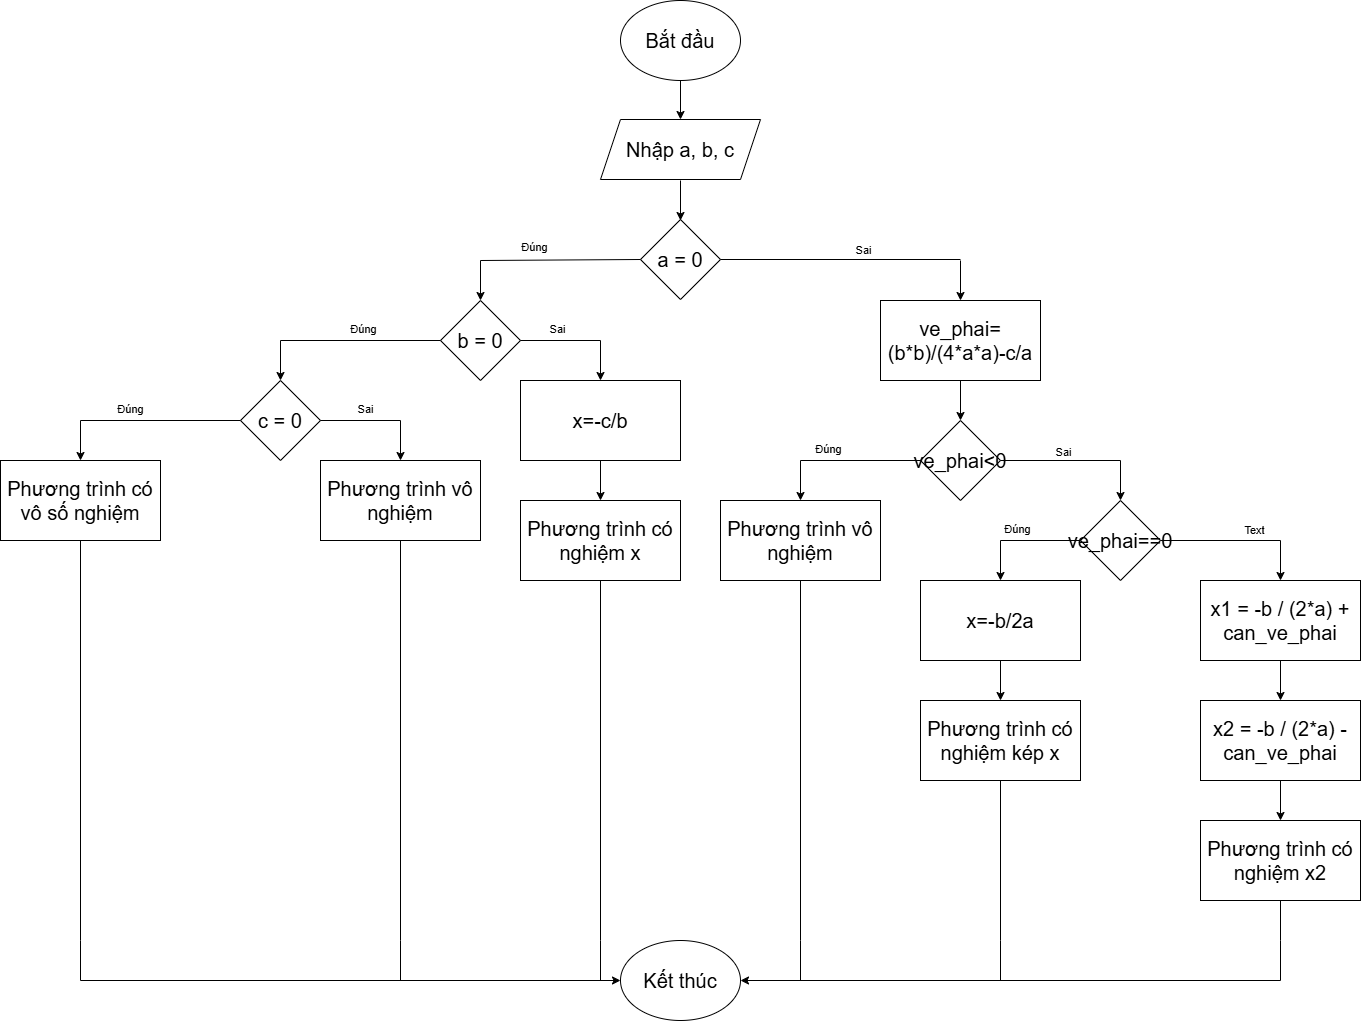

The diagram above was exported from draw.io. Its source (the exported page's mxGraphModel, read from the mxfile embedded in the PNG):
<mxGraphModel dx="2257" dy="1016" grid="1" gridSize="10" guides="1" tooltips="1" connect="1" arrows="1" fold="1" page="1" pageScale="1" pageWidth="850" pageHeight="1100" math="0" shadow="0">
  <root>
    <mxCell id="0" />
    <mxCell id="1" parent="0" />
    <mxCell id="oVvGI__kJlww8FzaPHyL-1" parent="1" style="ellipse;whiteSpace=wrap;html=1;" value="&lt;font style=&quot;font-size: 20px;&quot;&gt;Bắt đầu&lt;/font&gt;" vertex="1">
      <mxGeometry height="80" width="120" x="340" as="geometry" />
    </mxCell>
    <mxCell id="oVvGI__kJlww8FzaPHyL-2" edge="1" parent="1" source="oVvGI__kJlww8FzaPHyL-1" style="endArrow=classic;html=1;rounded=0;exitX=0.5;exitY=1;exitDx=0;exitDy=0;" target="oVvGI__kJlww8FzaPHyL-3" value="">
      <mxGeometry height="50" relative="1" width="50" as="geometry">
        <Array as="points" />
        <mxPoint x="420" y="90" as="sourcePoint" />
        <mxPoint x="400" y="120" as="targetPoint" />
      </mxGeometry>
    </mxCell>
    <mxCell id="oVvGI__kJlww8FzaPHyL-3" parent="1" style="shape=parallelogram;perimeter=parallelogramPerimeter;whiteSpace=wrap;html=1;fixedSize=1;" value="&lt;font style=&quot;font-size: 20px;&quot;&gt;Nhập a, b, c&lt;/font&gt;" vertex="1">
      <mxGeometry height="60" width="160" x="320" y="119" as="geometry" />
    </mxCell>
    <mxCell id="oVvGI__kJlww8FzaPHyL-4" parent="1" style="rhombus;whiteSpace=wrap;html=1;" value="&lt;font style=&quot;font-size: 20px;&quot;&gt;a = 0&lt;/font&gt;" vertex="1">
      <mxGeometry height="80" width="80" x="360" y="219" as="geometry" />
    </mxCell>
    <mxCell id="oVvGI__kJlww8FzaPHyL-5" edge="1" parent="1" style="endArrow=classic;html=1;rounded=0;" value="">
      <mxGeometry height="50" relative="1" width="50" as="geometry">
        <Array as="points" />
        <mxPoint x="400" y="180" as="sourcePoint" />
        <mxPoint x="400" y="220" as="targetPoint" />
      </mxGeometry>
    </mxCell>
    <mxCell id="oVvGI__kJlww8FzaPHyL-8" edge="1" parent="1" style="endArrow=none;html=1;rounded=0;entryX=0;entryY=0.5;entryDx=0;entryDy=0;" target="oVvGI__kJlww8FzaPHyL-4" value="">
      <mxGeometry height="50" relative="1" width="50" as="geometry">
        <mxPoint x="200" y="260" as="sourcePoint" />
        <mxPoint x="420" y="320" as="targetPoint" />
      </mxGeometry>
    </mxCell>
    <mxCell id="oVvGI__kJlww8FzaPHyL-79" connectable="0" parent="oVvGI__kJlww8FzaPHyL-8" style="edgeLabel;html=1;align=center;verticalAlign=middle;resizable=0;points=[];" value="Đúng" vertex="1">
      <mxGeometry relative="1" x="-0.3402" y="14" as="geometry">
        <mxPoint as="offset" />
      </mxGeometry>
    </mxCell>
    <mxCell id="oVvGI__kJlww8FzaPHyL-9" edge="1" parent="1" style="endArrow=classic;html=1;rounded=0;" value="">
      <mxGeometry height="50" relative="1" width="50" as="geometry">
        <mxPoint x="200" y="260" as="sourcePoint" />
        <mxPoint x="200" y="300" as="targetPoint" />
      </mxGeometry>
    </mxCell>
    <mxCell id="oVvGI__kJlww8FzaPHyL-10" edge="1" parent="1" source="oVvGI__kJlww8FzaPHyL-4" style="endArrow=none;html=1;rounded=0;exitX=1;exitY=0.5;exitDx=0;exitDy=0;" value="">
      <mxGeometry height="50" relative="1" width="50" as="geometry">
        <mxPoint x="370" y="370" as="sourcePoint" />
        <mxPoint x="680" y="259" as="targetPoint" />
      </mxGeometry>
    </mxCell>
    <mxCell id="oVvGI__kJlww8FzaPHyL-80" connectable="0" parent="oVvGI__kJlww8FzaPHyL-10" style="edgeLabel;html=1;align=center;verticalAlign=middle;resizable=0;points=[];" value="Sai" vertex="1">
      <mxGeometry relative="1" x="0.1816" y="10" as="geometry">
        <mxPoint as="offset" />
      </mxGeometry>
    </mxCell>
    <mxCell id="oVvGI__kJlww8FzaPHyL-11" edge="1" parent="1" style="endArrow=classic;html=1;rounded=0;" value="">
      <mxGeometry height="50" relative="1" width="50" as="geometry">
        <mxPoint x="680" y="260" as="sourcePoint" />
        <mxPoint x="680" y="300" as="targetPoint" />
      </mxGeometry>
    </mxCell>
    <mxCell id="oVvGI__kJlww8FzaPHyL-12" parent="1" style="rhombus;whiteSpace=wrap;html=1;" value="&lt;font style=&quot;font-size: 20px;&quot;&gt;b = 0&lt;/font&gt;" vertex="1">
      <mxGeometry height="80" width="80" x="160" y="300" as="geometry" />
    </mxCell>
    <mxCell id="oVvGI__kJlww8FzaPHyL-13" parent="1" style="rhombus;whiteSpace=wrap;html=1;" value="&lt;font style=&quot;font-size: 20px;&quot;&gt;c = 0&lt;/font&gt;" vertex="1">
      <mxGeometry height="80" width="80" x="-40" y="380" as="geometry" />
    </mxCell>
    <mxCell id="oVvGI__kJlww8FzaPHyL-14" edge="1" parent="1" source="oVvGI__kJlww8FzaPHyL-12" style="endArrow=none;html=1;rounded=0;exitX=1;exitY=0.5;exitDx=0;exitDy=0;" value="">
      <mxGeometry height="50" relative="1" width="50" as="geometry">
        <mxPoint x="370" y="470" as="sourcePoint" />
        <mxPoint x="320" y="340" as="targetPoint" />
      </mxGeometry>
    </mxCell>
    <mxCell id="oVvGI__kJlww8FzaPHyL-82" connectable="0" parent="oVvGI__kJlww8FzaPHyL-14" style="edgeLabel;html=1;align=center;verticalAlign=middle;resizable=0;points=[];" value="Sai" vertex="1">
      <mxGeometry relative="1" x="-0.0917" y="12" as="geometry">
        <mxPoint as="offset" />
      </mxGeometry>
    </mxCell>
    <mxCell id="oVvGI__kJlww8FzaPHyL-15" edge="1" parent="1" style="endArrow=none;html=1;rounded=0;entryX=0;entryY=0.5;entryDx=0;entryDy=0;" target="oVvGI__kJlww8FzaPHyL-12" value="">
      <mxGeometry height="50" relative="1" width="50" as="geometry">
        <mxPoint y="340" as="sourcePoint" />
        <mxPoint x="420" y="420" as="targetPoint" />
      </mxGeometry>
    </mxCell>
    <mxCell id="oVvGI__kJlww8FzaPHyL-81" connectable="0" parent="oVvGI__kJlww8FzaPHyL-15" style="edgeLabel;html=1;align=center;verticalAlign=middle;resizable=0;points=[];" value="Đúng" vertex="1">
      <mxGeometry relative="1" x="0.0223" y="12" as="geometry">
        <mxPoint as="offset" />
      </mxGeometry>
    </mxCell>
    <mxCell id="oVvGI__kJlww8FzaPHyL-16" edge="1" parent="1" style="endArrow=classic;html=1;rounded=0;" value="">
      <mxGeometry height="50" relative="1" width="50" as="geometry">
        <mxPoint y="340" as="sourcePoint" />
        <mxPoint y="380" as="targetPoint" />
      </mxGeometry>
    </mxCell>
    <mxCell id="oVvGI__kJlww8FzaPHyL-17" edge="1" parent="1" style="endArrow=classic;html=1;rounded=0;" value="">
      <mxGeometry height="50" relative="1" width="50" as="geometry">
        <mxPoint x="320" y="340" as="sourcePoint" />
        <mxPoint x="320" y="380" as="targetPoint" />
      </mxGeometry>
    </mxCell>
    <mxCell id="oVvGI__kJlww8FzaPHyL-18" edge="1" parent="1" source="oVvGI__kJlww8FzaPHyL-13" style="endArrow=none;html=1;rounded=0;exitX=1;exitY=0.5;exitDx=0;exitDy=0;" value="">
      <mxGeometry height="50" relative="1" width="50" as="geometry">
        <mxPoint x="300" y="470" as="sourcePoint" />
        <mxPoint x="120" y="420" as="targetPoint" />
      </mxGeometry>
    </mxCell>
    <mxCell id="oVvGI__kJlww8FzaPHyL-78" connectable="0" parent="oVvGI__kJlww8FzaPHyL-18" style="edgeLabel;html=1;align=center;verticalAlign=middle;resizable=0;points=[];" value="Sai" vertex="1">
      <mxGeometry relative="1" x="0.0902" y="12" as="geometry">
        <mxPoint as="offset" />
      </mxGeometry>
    </mxCell>
    <mxCell id="oVvGI__kJlww8FzaPHyL-19" edge="1" parent="1" source="oVvGI__kJlww8FzaPHyL-13" style="endArrow=none;html=1;rounded=0;exitX=0;exitY=0.5;exitDx=0;exitDy=0;" value="">
      <mxGeometry height="50" relative="1" width="50" as="geometry">
        <mxPoint x="90" y="470" as="sourcePoint" />
        <mxPoint x="-200" y="420" as="targetPoint" />
      </mxGeometry>
    </mxCell>
    <mxCell id="oVvGI__kJlww8FzaPHyL-77" connectable="0" parent="oVvGI__kJlww8FzaPHyL-19" style="edgeLabel;html=1;align=center;verticalAlign=middle;resizable=0;points=[];" value="Đúng" vertex="1">
      <mxGeometry relative="1" x="0.3867" y="-12" as="geometry">
        <mxPoint as="offset" />
      </mxGeometry>
    </mxCell>
    <mxCell id="oVvGI__kJlww8FzaPHyL-20" edge="1" parent="1" style="endArrow=classic;html=1;rounded=0;" value="">
      <mxGeometry height="50" relative="1" width="50" as="geometry">
        <mxPoint x="120" y="420" as="sourcePoint" />
        <mxPoint x="120" y="460" as="targetPoint" />
      </mxGeometry>
    </mxCell>
    <mxCell id="oVvGI__kJlww8FzaPHyL-23" edge="1" parent="1" style="endArrow=classic;html=1;rounded=0;" value="">
      <mxGeometry height="50" relative="1" width="50" as="geometry">
        <mxPoint x="-200" y="420" as="sourcePoint" />
        <mxPoint x="-200" y="460" as="targetPoint" />
      </mxGeometry>
    </mxCell>
    <mxCell id="oVvGI__kJlww8FzaPHyL-24" parent="1" style="rounded=0;whiteSpace=wrap;html=1;" value="&lt;font style=&quot;font-size: 20px;&quot;&gt;Phương trình có vô số nghiệm&lt;/font&gt;" vertex="1">
      <mxGeometry height="80" width="160" x="-280" y="460" as="geometry" />
    </mxCell>
    <mxCell id="oVvGI__kJlww8FzaPHyL-25" parent="1" style="rounded=0;whiteSpace=wrap;html=1;" value="&lt;font style=&quot;font-size: 20px;&quot;&gt;Phương trình vô nghiệm&lt;/font&gt;" vertex="1">
      <mxGeometry height="80" width="160" x="40" y="460" as="geometry" />
    </mxCell>
    <mxCell id="oVvGI__kJlww8FzaPHyL-27" parent="1" style="rounded=0;whiteSpace=wrap;html=1;" value="&lt;font style=&quot;font-size: 20px;&quot;&gt;x=-c/b&lt;/font&gt;" vertex="1">
      <mxGeometry height="80" width="160" x="240" y="380" as="geometry" />
    </mxCell>
    <mxCell id="oVvGI__kJlww8FzaPHyL-28" parent="1" style="rounded=0;whiteSpace=wrap;html=1;" value="&lt;font style=&quot;font-size: 20px;&quot;&gt;Phương trình có nghiệm x&lt;/font&gt;" vertex="1">
      <mxGeometry height="80" width="160" x="240" y="500" as="geometry" />
    </mxCell>
    <mxCell id="oVvGI__kJlww8FzaPHyL-29" edge="1" parent="1" source="oVvGI__kJlww8FzaPHyL-27" style="endArrow=classic;html=1;rounded=0;exitX=0.5;exitY=1;exitDx=0;exitDy=0;entryX=0.5;entryY=0;entryDx=0;entryDy=0;" target="oVvGI__kJlww8FzaPHyL-28" value="">
      <mxGeometry height="50" relative="1" width="50" as="geometry">
        <mxPoint x="30" y="510" as="sourcePoint" />
        <mxPoint x="80" y="460" as="targetPoint" />
      </mxGeometry>
    </mxCell>
    <mxCell id="oVvGI__kJlww8FzaPHyL-31" parent="1" style="rounded=0;whiteSpace=wrap;html=1;" value="&lt;font style=&quot;font-size: 20px;&quot;&gt;ve_phai=(b*b)/(4*a*a)-c/a&lt;/font&gt;" vertex="1">
      <mxGeometry height="80" width="160" x="600" y="300" as="geometry" />
    </mxCell>
    <mxCell id="oVvGI__kJlww8FzaPHyL-32" parent="1" style="rhombus;whiteSpace=wrap;html=1;" value="&lt;font style=&quot;font-size: 20px;&quot;&gt;ve_phai&amp;lt;0&lt;/font&gt;" vertex="1">
      <mxGeometry height="80" width="80" x="640" y="420" as="geometry" />
    </mxCell>
    <mxCell id="oVvGI__kJlww8FzaPHyL-33" edge="1" parent="1" source="oVvGI__kJlww8FzaPHyL-31" style="endArrow=classic;html=1;rounded=0;exitX=0.5;exitY=1;exitDx=0;exitDy=0;entryX=0.5;entryY=0;entryDx=0;entryDy=0;" target="oVvGI__kJlww8FzaPHyL-32" value="">
      <mxGeometry height="50" relative="1" width="50" as="geometry">
        <mxPoint x="540" y="460" as="sourcePoint" />
        <mxPoint x="590" y="410" as="targetPoint" />
      </mxGeometry>
    </mxCell>
    <mxCell id="oVvGI__kJlww8FzaPHyL-35" edge="1" parent="1" style="endArrow=none;html=1;rounded=0;entryX=0;entryY=0.5;entryDx=0;entryDy=0;" target="oVvGI__kJlww8FzaPHyL-32" value="">
      <mxGeometry height="50" relative="1" width="50" as="geometry">
        <mxPoint x="520" y="460" as="sourcePoint" />
        <mxPoint x="590" y="410" as="targetPoint" />
      </mxGeometry>
    </mxCell>
    <mxCell id="oVvGI__kJlww8FzaPHyL-83" connectable="0" parent="oVvGI__kJlww8FzaPHyL-35" style="edgeLabel;html=1;align=center;verticalAlign=middle;resizable=0;points=[];" value="Đúng" vertex="1">
      <mxGeometry relative="1" x="-0.546" y="12" as="geometry">
        <mxPoint as="offset" />
      </mxGeometry>
    </mxCell>
    <mxCell id="oVvGI__kJlww8FzaPHyL-36" edge="1" parent="1" style="endArrow=classic;html=1;rounded=0;" target="oVvGI__kJlww8FzaPHyL-37" value="">
      <mxGeometry height="50" relative="1" width="50" as="geometry">
        <mxPoint x="520" y="460" as="sourcePoint" />
        <mxPoint x="520" y="500" as="targetPoint" />
      </mxGeometry>
    </mxCell>
    <mxCell id="oVvGI__kJlww8FzaPHyL-37" parent="1" style="rounded=0;whiteSpace=wrap;html=1;" value="&lt;font style=&quot;font-size: 20px;&quot;&gt;Phương trình vô nghiệm&lt;/font&gt;" vertex="1">
      <mxGeometry height="80" width="160" x="440" y="500" as="geometry" />
    </mxCell>
    <mxCell id="oVvGI__kJlww8FzaPHyL-38" edge="1" parent="1" source="oVvGI__kJlww8FzaPHyL-32" style="endArrow=none;html=1;rounded=0;exitX=1;exitY=0.5;exitDx=0;exitDy=0;" value="">
      <mxGeometry height="50" relative="1" width="50" as="geometry">
        <mxPoint x="660" y="580" as="sourcePoint" />
        <mxPoint x="840" y="460" as="targetPoint" />
      </mxGeometry>
    </mxCell>
    <mxCell id="oVvGI__kJlww8FzaPHyL-84" connectable="0" parent="oVvGI__kJlww8FzaPHyL-38" style="edgeLabel;html=1;align=center;verticalAlign=middle;resizable=0;points=[];" value="Sai" vertex="1">
      <mxGeometry relative="1" x="0.0298" y="9" as="geometry">
        <mxPoint as="offset" />
      </mxGeometry>
    </mxCell>
    <mxCell id="oVvGI__kJlww8FzaPHyL-39" edge="1" parent="1" style="endArrow=classic;html=1;rounded=0;entryX=0.5;entryY=0;entryDx=0;entryDy=0;" target="oVvGI__kJlww8FzaPHyL-40" value="">
      <mxGeometry height="50" relative="1" width="50" as="geometry">
        <Array as="points" />
        <mxPoint x="840" y="460" as="sourcePoint" />
        <mxPoint x="880" y="500" as="targetPoint" />
      </mxGeometry>
    </mxCell>
    <mxCell id="oVvGI__kJlww8FzaPHyL-40" parent="1" style="rhombus;whiteSpace=wrap;html=1;" value="&lt;font style=&quot;font-size: 20px;&quot;&gt;ve_phai==0&lt;/font&gt;" vertex="1">
      <mxGeometry height="80" width="80" x="800" y="500" as="geometry" />
    </mxCell>
    <mxCell id="oVvGI__kJlww8FzaPHyL-44" edge="1" parent="1" style="endArrow=none;html=1;rounded=0;entryX=0;entryY=0.5;entryDx=0;entryDy=0;" target="oVvGI__kJlww8FzaPHyL-40" value="">
      <mxGeometry height="50" relative="1" width="50" as="geometry">
        <mxPoint x="720" y="540" as="sourcePoint" />
        <mxPoint x="710" y="530" as="targetPoint" />
      </mxGeometry>
    </mxCell>
    <mxCell id="oVvGI__kJlww8FzaPHyL-85" connectable="0" parent="oVvGI__kJlww8FzaPHyL-44" style="edgeLabel;html=1;align=center;verticalAlign=middle;resizable=0;points=[];" value="Đúng" vertex="1">
      <mxGeometry relative="1" x="-0.5917" y="12" as="geometry">
        <mxPoint as="offset" />
      </mxGeometry>
    </mxCell>
    <mxCell id="oVvGI__kJlww8FzaPHyL-46" edge="1" parent="1" style="endArrow=classic;html=1;rounded=0;" target="oVvGI__kJlww8FzaPHyL-47" value="">
      <mxGeometry height="50" relative="1" width="50" as="geometry">
        <mxPoint x="720" y="540" as="sourcePoint" />
        <mxPoint x="720" y="580" as="targetPoint" />
      </mxGeometry>
    </mxCell>
    <mxCell id="oVvGI__kJlww8FzaPHyL-47" parent="1" style="rounded=0;whiteSpace=wrap;html=1;" value="&lt;font style=&quot;font-size: 20px;&quot;&gt;x=-b/2a&lt;/font&gt;" vertex="1">
      <mxGeometry height="80" width="160" x="640" y="580" as="geometry" />
    </mxCell>
    <mxCell id="oVvGI__kJlww8FzaPHyL-48" edge="1" parent="1" source="oVvGI__kJlww8FzaPHyL-47" style="endArrow=classic;html=1;rounded=0;exitX=0.5;exitY=1;exitDx=0;exitDy=0;" target="oVvGI__kJlww8FzaPHyL-49" value="">
      <mxGeometry height="50" relative="1" width="50" as="geometry">
        <mxPoint x="660" y="680" as="sourcePoint" />
        <mxPoint x="720" y="700" as="targetPoint" />
      </mxGeometry>
    </mxCell>
    <mxCell id="oVvGI__kJlww8FzaPHyL-49" parent="1" style="rounded=0;whiteSpace=wrap;html=1;" value="&lt;font style=&quot;font-size: 20px;&quot;&gt;Phương trình có nghiệm kép x&lt;/font&gt;" vertex="1">
      <mxGeometry height="80" width="160" x="640" y="700" as="geometry" />
    </mxCell>
    <mxCell id="oVvGI__kJlww8FzaPHyL-50" edge="1" parent="1" style="endArrow=none;html=1;rounded=0;entryX=1;entryY=0.5;entryDx=0;entryDy=0;" target="oVvGI__kJlww8FzaPHyL-40" value="">
      <mxGeometry height="50" relative="1" width="50" as="geometry">
        <mxPoint x="1000" y="540" as="sourcePoint" />
        <mxPoint x="710" y="730" as="targetPoint" />
      </mxGeometry>
    </mxCell>
    <mxCell id="oVvGI__kJlww8FzaPHyL-86" connectable="0" parent="oVvGI__kJlww8FzaPHyL-50" style="edgeLabel;html=1;align=center;verticalAlign=middle;resizable=0;points=[];" value="Text" vertex="1">
      <mxGeometry relative="1" x="-0.545" y="-11" as="geometry">
        <mxPoint as="offset" />
      </mxGeometry>
    </mxCell>
    <mxCell id="oVvGI__kJlww8FzaPHyL-51" edge="1" parent="1" style="endArrow=classic;html=1;rounded=0;" value="">
      <mxGeometry height="50" relative="1" width="50" as="geometry">
        <mxPoint x="1000" y="540" as="sourcePoint" />
        <mxPoint x="1000" y="580" as="targetPoint" />
      </mxGeometry>
    </mxCell>
    <mxCell id="oVvGI__kJlww8FzaPHyL-53" edge="1" parent="1" style="endArrow=classic;html=1;rounded=0;" value="">
      <mxGeometry height="50" relative="1" width="50" as="geometry">
        <mxPoint x="1000" y="660" as="sourcePoint" />
        <mxPoint x="1000" y="700" as="targetPoint" />
      </mxGeometry>
    </mxCell>
    <mxCell id="oVvGI__kJlww8FzaPHyL-54" edge="1" parent="1" style="endArrow=classic;html=1;rounded=0;" value="">
      <mxGeometry height="50" relative="1" width="50" as="geometry">
        <mxPoint x="1000" y="780" as="sourcePoint" />
        <mxPoint x="1000" y="820" as="targetPoint" />
      </mxGeometry>
    </mxCell>
    <mxCell id="oVvGI__kJlww8FzaPHyL-56" parent="1" style="rounded=0;whiteSpace=wrap;html=1;" value="&lt;font style=&quot;font-size: 20px;&quot;&gt;x1 = -b / (2*a) + can_ve_phai&lt;/font&gt;" vertex="1">
      <mxGeometry height="80" width="160" x="920" y="580" as="geometry" />
    </mxCell>
    <mxCell id="oVvGI__kJlww8FzaPHyL-57" parent="1" style="rounded=0;whiteSpace=wrap;html=1;" value="&lt;font style=&quot;font-size: 20px;&quot;&gt;x2 = -b / (2*a) - can_ve_phai&lt;/font&gt;" vertex="1">
      <mxGeometry height="80" width="160" x="920" y="700" as="geometry" />
    </mxCell>
    <mxCell id="oVvGI__kJlww8FzaPHyL-58" parent="1" style="rounded=0;whiteSpace=wrap;html=1;" value="&lt;font style=&quot;font-size: 20px;&quot;&gt;Phương trình có nghiệm x2&lt;/font&gt;" vertex="1">
      <mxGeometry height="80" width="160" x="920" y="820" as="geometry" />
    </mxCell>
    <mxCell id="oVvGI__kJlww8FzaPHyL-61" edge="1" parent="1" style="endArrow=none;html=1;rounded=0;entryX=0.5;entryY=1;entryDx=0;entryDy=0;" target="oVvGI__kJlww8FzaPHyL-49" value="">
      <mxGeometry height="50" relative="1" width="50" as="geometry">
        <mxPoint x="720" y="940" as="sourcePoint" />
        <mxPoint x="720" y="850" as="targetPoint" />
      </mxGeometry>
    </mxCell>
    <mxCell id="oVvGI__kJlww8FzaPHyL-62" edge="1" parent="1" style="endArrow=none;html=1;rounded=0;entryX=0.5;entryY=1;entryDx=0;entryDy=0;" target="oVvGI__kJlww8FzaPHyL-58" value="">
      <mxGeometry height="50" relative="1" width="50" as="geometry">
        <mxPoint x="1000" y="940" as="sourcePoint" />
        <mxPoint x="720" y="850" as="targetPoint" />
      </mxGeometry>
    </mxCell>
    <mxCell id="oVvGI__kJlww8FzaPHyL-63" edge="1" parent="1" style="endArrow=none;html=1;rounded=0;entryX=0.5;entryY=1;entryDx=0;entryDy=0;" target="oVvGI__kJlww8FzaPHyL-37" value="">
      <mxGeometry height="50" relative="1" width="50" as="geometry">
        <mxPoint x="520" y="940" as="sourcePoint" />
        <mxPoint x="290" y="680" as="targetPoint" />
      </mxGeometry>
    </mxCell>
    <mxCell id="oVvGI__kJlww8FzaPHyL-64" edge="1" parent="1" style="endArrow=none;html=1;rounded=0;entryX=0.5;entryY=1;entryDx=0;entryDy=0;" target="oVvGI__kJlww8FzaPHyL-28" value="">
      <mxGeometry height="50" relative="1" width="50" as="geometry">
        <mxPoint x="320" y="940" as="sourcePoint" />
        <mxPoint x="290" y="680" as="targetPoint" />
      </mxGeometry>
    </mxCell>
    <mxCell id="oVvGI__kJlww8FzaPHyL-65" edge="1" parent="1" source="oVvGI__kJlww8FzaPHyL-25" style="endArrow=none;html=1;rounded=0;exitX=0.5;exitY=1;exitDx=0;exitDy=0;" value="">
      <mxGeometry height="50" relative="1" width="50" as="geometry">
        <mxPoint x="240" y="730" as="sourcePoint" />
        <mxPoint x="120" y="940" as="targetPoint" />
      </mxGeometry>
    </mxCell>
    <mxCell id="oVvGI__kJlww8FzaPHyL-66" edge="1" parent="1" source="oVvGI__kJlww8FzaPHyL-24" style="endArrow=none;html=1;rounded=0;exitX=0.5;exitY=1;exitDx=0;exitDy=0;" value="">
      <mxGeometry height="50" relative="1" width="50" as="geometry">
        <mxPoint x="90" y="730" as="sourcePoint" />
        <mxPoint x="-200" y="940" as="targetPoint" />
      </mxGeometry>
    </mxCell>
    <mxCell id="oVvGI__kJlww8FzaPHyL-68" parent="1" style="ellipse;whiteSpace=wrap;html=1;" value="&lt;font style=&quot;font-size: 20px;&quot;&gt;Kết thúc&lt;/font&gt;" vertex="1">
      <mxGeometry height="80" width="120" x="340" y="940" as="geometry" />
    </mxCell>
    <mxCell id="oVvGI__kJlww8FzaPHyL-69" edge="1" parent="1" style="endArrow=none;html=1;rounded=0;" value="">
      <mxGeometry height="50" relative="1" width="50" as="geometry">
        <mxPoint x="120" y="940" as="sourcePoint" />
        <mxPoint x="120" y="980" as="targetPoint" />
      </mxGeometry>
    </mxCell>
    <mxCell id="oVvGI__kJlww8FzaPHyL-70" edge="1" parent="1" style="endArrow=none;html=1;rounded=0;" value="">
      <mxGeometry height="50" relative="1" width="50" as="geometry">
        <mxPoint x="320" y="940" as="sourcePoint" />
        <mxPoint x="320" y="980" as="targetPoint" />
      </mxGeometry>
    </mxCell>
    <mxCell id="oVvGI__kJlww8FzaPHyL-71" edge="1" parent="1" style="endArrow=none;html=1;rounded=0;" value="">
      <mxGeometry height="50" relative="1" width="50" as="geometry">
        <mxPoint x="-200" y="940" as="sourcePoint" />
        <mxPoint x="-200" y="980" as="targetPoint" />
      </mxGeometry>
    </mxCell>
    <mxCell id="oVvGI__kJlww8FzaPHyL-72" edge="1" parent="1" style="endArrow=classic;html=1;rounded=0;entryX=0;entryY=0.5;entryDx=0;entryDy=0;" target="oVvGI__kJlww8FzaPHyL-68" value="">
      <mxGeometry height="50" relative="1" width="50" as="geometry">
        <mxPoint x="-200" y="980" as="sourcePoint" />
        <mxPoint x="-10" y="880" as="targetPoint" />
      </mxGeometry>
    </mxCell>
    <mxCell id="oVvGI__kJlww8FzaPHyL-73" edge="1" parent="1" style="endArrow=none;html=1;rounded=0;" value="">
      <mxGeometry height="50" relative="1" width="50" as="geometry">
        <mxPoint x="520" y="940" as="sourcePoint" />
        <mxPoint x="520" y="980" as="targetPoint" />
      </mxGeometry>
    </mxCell>
    <mxCell id="oVvGI__kJlww8FzaPHyL-74" edge="1" parent="1" style="endArrow=none;html=1;rounded=0;" value="">
      <mxGeometry height="50" relative="1" width="50" as="geometry">
        <mxPoint x="720" y="940" as="sourcePoint" />
        <mxPoint x="720" y="980" as="targetPoint" />
      </mxGeometry>
    </mxCell>
    <mxCell id="oVvGI__kJlww8FzaPHyL-75" edge="1" parent="1" style="endArrow=none;html=1;rounded=0;" value="">
      <mxGeometry height="50" relative="1" width="50" as="geometry">
        <mxPoint x="1000" y="940" as="sourcePoint" />
        <mxPoint x="1000" y="980" as="targetPoint" />
      </mxGeometry>
    </mxCell>
    <mxCell id="oVvGI__kJlww8FzaPHyL-76" edge="1" parent="1" style="endArrow=classic;html=1;rounded=0;entryX=1;entryY=0.5;entryDx=0;entryDy=0;" target="oVvGI__kJlww8FzaPHyL-68" value="">
      <mxGeometry height="50" relative="1" width="50" as="geometry">
        <mxPoint x="1000" y="980" as="sourcePoint" />
        <mxPoint x="970" y="910" as="targetPoint" />
      </mxGeometry>
    </mxCell>
  </root>
</mxGraphModel>